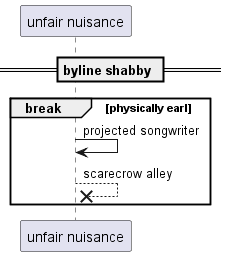

The diagram above was rendered by PlantUML. Its source (embedded in the PNG):
@startuml
participant "unfair nuisance" as 0
== byline shabby ==
break physically earl
0 -> 0: projected songwriter
0 -->x 0: scarecrow alley
end
@enduml